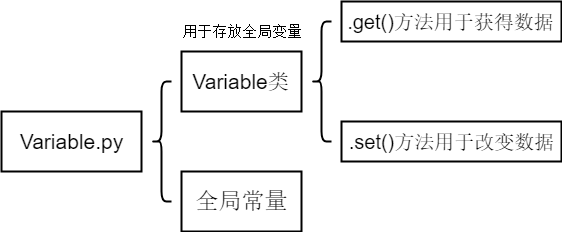

The diagram above was exported from draw.io. Its source (the exported page's mxGraphModel, read from the mxfile embedded in the PNG):
<mxGraphModel dx="1036" dy="619" grid="1" gridSize="10" guides="1" tooltips="1" connect="1" arrows="1" fold="1" page="1" pageScale="1" pageWidth="827" pageHeight="1169" background="#FFFFFF" style="azure" math="0" shadow="0">
  <root>
    <mxCell id="0" />
    <mxCell id="1" parent="0" />
    <mxCell id="jAynR-es_4CghPwE7k_1-57" value="&lt;font color=&quot;#000000&quot; style=&quot;font-size: 21px&quot;&gt;Variable.py&lt;/font&gt;" style="rounded=0;whiteSpace=wrap;html=1;strokeColor=#000000;fillColor=none;" vertex="1" parent="1">
      <mxGeometry x="20" y="180" width="140" height="60" as="geometry" />
    </mxCell>
    <mxCell id="jAynR-es_4CghPwE7k_1-58" value="" style="shape=curlyBracket;whiteSpace=wrap;html=1;rounded=1;strokeColor=#000000;fillColor=none;" vertex="1" parent="1">
      <mxGeometry x="170" y="150" width="20" height="120" as="geometry" />
    </mxCell>
    <mxCell id="jAynR-es_4CghPwE7k_1-59" value="&lt;font color=&quot;#000000&quot; style=&quot;font-size: 21px&quot;&gt;Variable类&lt;/font&gt;" style="rounded=0;whiteSpace=wrap;html=1;strokeColor=#000000;fillColor=none;" vertex="1" parent="1">
      <mxGeometry x="200" y="120" width="120" height="60" as="geometry" />
    </mxCell>
    <mxCell id="jAynR-es_4CghPwE7k_1-60" value="&lt;font color=&quot;#000000&quot; style=&quot;font-size: 15px&quot;&gt;用于存放全局变量&lt;/font&gt;" style="text;html=1;strokeColor=none;fillColor=none;align=center;verticalAlign=middle;whiteSpace=wrap;rounded=0;" vertex="1" parent="1">
      <mxGeometry x="180" y="90" width="160" height="20" as="geometry" />
    </mxCell>
    <mxCell id="jAynR-es_4CghPwE7k_1-61" value="&lt;font color=&quot;#000000&quot; style=&quot;font-size: 23px&quot;&gt;全局常量&lt;/font&gt;" style="rounded=0;whiteSpace=wrap;html=1;strokeColor=#000000;fillColor=none;" vertex="1" parent="1">
      <mxGeometry x="200" y="240" width="120" height="60" as="geometry" />
    </mxCell>
    <mxCell id="jAynR-es_4CghPwE7k_1-62" value="" style="shape=curlyBracket;whiteSpace=wrap;html=1;rounded=1;strokeColor=#000000;fillColor=none;" vertex="1" parent="1">
      <mxGeometry x="330" y="90" width="20" height="120" as="geometry" />
    </mxCell>
    <mxCell id="jAynR-es_4CghPwE7k_1-63" value="&lt;font color=&quot;#000000&quot; style=&quot;font-size: 20px&quot;&gt;.get()方法用于获得数据&lt;/font&gt;" style="rounded=0;whiteSpace=wrap;html=1;strokeColor=#000000;fillColor=none;" vertex="1" parent="1">
      <mxGeometry x="360" y="70" width="220" height="40" as="geometry" />
    </mxCell>
    <mxCell id="jAynR-es_4CghPwE7k_1-64" value="&lt;font color=&quot;#000000&quot; style=&quot;font-size: 20px&quot;&gt;.set()方法用于改变数据&lt;/font&gt;" style="rounded=0;whiteSpace=wrap;html=1;strokeColor=#000000;fillColor=none;" vertex="1" parent="1">
      <mxGeometry x="360" y="190" width="220" height="40" as="geometry" />
    </mxCell>
  </root>
</mxGraphModel>